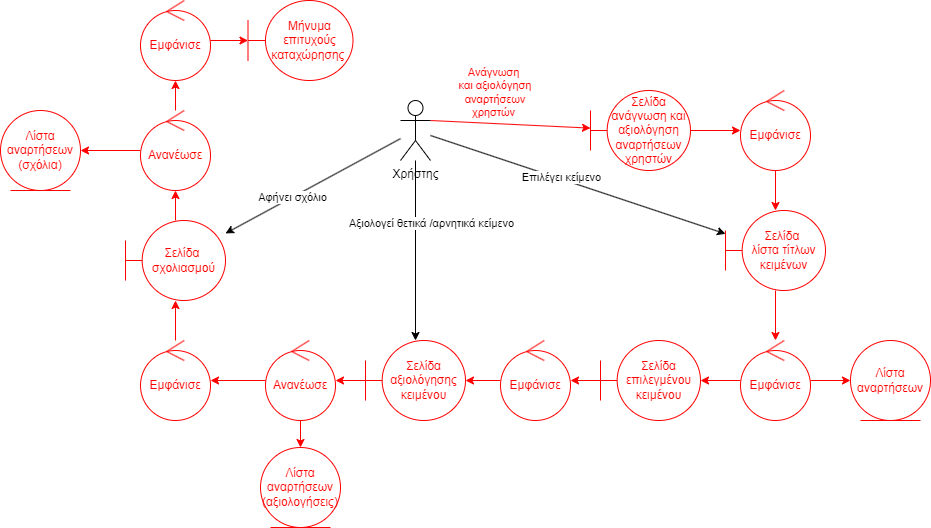

The diagram above was exported from draw.io. Its source (the exported page's mxGraphModel, read from the mxfile embedded in the PNG):
<mxGraphModel dx="1418" dy="828" grid="1" gridSize="10" guides="1" tooltips="1" connect="1" arrows="1" fold="1" page="1" pageScale="1" pageWidth="1169" pageHeight="1654" math="0" shadow="0">
  <root>
    <mxCell id="0" />
    <mxCell id="1" parent="0" />
    <mxCell id="IZogD_J_A0Ba_j_AzJyD-7" value="" style="rounded=0;orthogonalLoop=1;jettySize=auto;html=1;exitX=1;exitY=0.3333333333333333;exitDx=0;exitDy=0;exitPerimeter=0;strokeColor=#FF0000;" parent="1" source="IZogD_J_A0Ba_j_AzJyD-1" target="IZogD_J_A0Ba_j_AzJyD-6" edge="1">
      <mxGeometry relative="1" as="geometry">
        <mxPoint x="556" y="360" as="sourcePoint" />
      </mxGeometry>
    </mxCell>
    <mxCell id="IZogD_J_A0Ba_j_AzJyD-8" value="&lt;font color=&quot;#ff0000&quot;&gt;Ανάγνωση&lt;br&gt;&amp;nbsp;και αξιολόγηση&lt;br&gt;&amp;nbsp;αναρτήσεων&lt;br&gt;χρηστών&lt;/font&gt;" style="edgeLabel;html=1;align=center;verticalAlign=middle;resizable=0;points=[];" parent="IZogD_J_A0Ba_j_AzJyD-7" vertex="1" connectable="0">
      <mxGeometry x="-0.66" y="-1" relative="1" as="geometry">
        <mxPoint x="36" y="-31" as="offset" />
      </mxGeometry>
    </mxCell>
    <mxCell id="IZogD_J_A0Ba_j_AzJyD-14" value="" style="edgeStyle=none;rounded=0;orthogonalLoop=1;jettySize=auto;html=1;" parent="1" source="IZogD_J_A0Ba_j_AzJyD-1" target="IZogD_J_A0Ba_j_AzJyD-12" edge="1">
      <mxGeometry relative="1" as="geometry" />
    </mxCell>
    <mxCell id="IZogD_J_A0Ba_j_AzJyD-15" value="Επιλέγει κείμενο" style="edgeLabel;html=1;align=center;verticalAlign=middle;resizable=0;points=[];" parent="IZogD_J_A0Ba_j_AzJyD-14" vertex="1" connectable="0">
      <mxGeometry x="-0.1214" y="2" relative="1" as="geometry">
        <mxPoint as="offset" />
      </mxGeometry>
    </mxCell>
    <mxCell id="IZogD_J_A0Ba_j_AzJyD-27" value="" style="edgeStyle=none;rounded=0;orthogonalLoop=1;jettySize=auto;html=1;" parent="1" source="IZogD_J_A0Ba_j_AzJyD-1" target="IZogD_J_A0Ba_j_AzJyD-25" edge="1">
      <mxGeometry relative="1" as="geometry" />
    </mxCell>
    <mxCell id="IZogD_J_A0Ba_j_AzJyD-28" value="Αξιολογεί θετικά /αρνητικά κείμενο" style="edgeLabel;html=1;align=center;verticalAlign=middle;resizable=0;points=[];" parent="IZogD_J_A0Ba_j_AzJyD-27" vertex="1" connectable="0">
      <mxGeometry x="-0.3133" y="-2" relative="1" as="geometry">
        <mxPoint x="17" as="offset" />
      </mxGeometry>
    </mxCell>
    <mxCell id="IZogD_J_A0Ba_j_AzJyD-39" value="" style="edgeStyle=none;rounded=0;orthogonalLoop=1;jettySize=auto;html=1;" parent="1" source="IZogD_J_A0Ba_j_AzJyD-1" target="IZogD_J_A0Ba_j_AzJyD-34" edge="1">
      <mxGeometry relative="1" as="geometry" />
    </mxCell>
    <mxCell id="IZogD_J_A0Ba_j_AzJyD-40" value="Αφήνει σχόλιο" style="edgeLabel;html=1;align=center;verticalAlign=middle;resizable=0;points=[];" parent="IZogD_J_A0Ba_j_AzJyD-39" vertex="1" connectable="0">
      <mxGeometry x="0.2361" relative="1" as="geometry">
        <mxPoint as="offset" />
      </mxGeometry>
    </mxCell>
    <mxCell id="IZogD_J_A0Ba_j_AzJyD-1" value="Χρήστης" style="shape=umlActor;verticalLabelPosition=bottom;verticalAlign=top;html=1;outlineConnect=0;" parent="1" vertex="1">
      <mxGeometry x="430" y="400" width="30" height="60" as="geometry" />
    </mxCell>
    <mxCell id="IZogD_J_A0Ba_j_AzJyD-11" value="" style="edgeStyle=none;rounded=0;orthogonalLoop=1;jettySize=auto;html=1;strokeColor=#FF0000;" parent="1" source="IZogD_J_A0Ba_j_AzJyD-6" target="IZogD_J_A0Ba_j_AzJyD-10" edge="1">
      <mxGeometry relative="1" as="geometry" />
    </mxCell>
    <mxCell id="IZogD_J_A0Ba_j_AzJyD-6" value="&lt;font color=&quot;#ff0000&quot;&gt;Σελίδα ανάγνωση και αξιολόγηση αναρτήσεων&lt;br&gt;χρηστών&lt;/font&gt;" style="shape=umlBoundary;whiteSpace=wrap;html=1;strokeColor=#FF0000;" parent="1" vertex="1">
      <mxGeometry x="620" y="390" width="100" height="80" as="geometry" />
    </mxCell>
    <mxCell id="IZogD_J_A0Ba_j_AzJyD-13" value="" style="edgeStyle=none;rounded=0;orthogonalLoop=1;jettySize=auto;html=1;strokeColor=#FF0000;" parent="1" source="IZogD_J_A0Ba_j_AzJyD-10" target="IZogD_J_A0Ba_j_AzJyD-12" edge="1">
      <mxGeometry relative="1" as="geometry" />
    </mxCell>
    <mxCell id="IZogD_J_A0Ba_j_AzJyD-10" value="&lt;font color=&quot;#ff0000&quot;&gt;Εμφάνισε&lt;/font&gt;" style="ellipse;shape=umlControl;whiteSpace=wrap;html=1;strokeColor=#FF0000;" parent="1" vertex="1">
      <mxGeometry x="770" y="390" width="70" height="80" as="geometry" />
    </mxCell>
    <mxCell id="IZogD_J_A0Ba_j_AzJyD-19" value="" style="edgeStyle=none;rounded=0;orthogonalLoop=1;jettySize=auto;html=1;strokeColor=#FF0000;" parent="1" source="IZogD_J_A0Ba_j_AzJyD-12" target="IZogD_J_A0Ba_j_AzJyD-18" edge="1">
      <mxGeometry relative="1" as="geometry" />
    </mxCell>
    <mxCell id="IZogD_J_A0Ba_j_AzJyD-12" value="&lt;font color=&quot;#ff0000&quot;&gt;Σελίδα&amp;nbsp;&lt;br&gt;λίστα τίτλων κειμένων&lt;/font&gt;" style="shape=umlBoundary;whiteSpace=wrap;html=1;strokeColor=#FF0000;" parent="1" vertex="1">
      <mxGeometry x="755" y="510" width="100" height="80" as="geometry" />
    </mxCell>
    <mxCell id="IZogD_J_A0Ba_j_AzJyD-24" value="" style="edgeStyle=none;rounded=0;orthogonalLoop=1;jettySize=auto;html=1;strokeColor=#FF0000;" parent="1" source="IZogD_J_A0Ba_j_AzJyD-16" target="IZogD_J_A0Ba_j_AzJyD-23" edge="1">
      <mxGeometry relative="1" as="geometry" />
    </mxCell>
    <mxCell id="IZogD_J_A0Ba_j_AzJyD-16" value="&lt;font color=&quot;#ff0000&quot;&gt;Σελίδα επιλεγμένου κειμένου&lt;/font&gt;" style="shape=umlBoundary;whiteSpace=wrap;html=1;strokeColor=#FF0000;" parent="1" vertex="1">
      <mxGeometry x="630" y="640" width="100" height="80" as="geometry" />
    </mxCell>
    <mxCell id="IZogD_J_A0Ba_j_AzJyD-20" value="" style="edgeStyle=none;rounded=0;orthogonalLoop=1;jettySize=auto;html=1;strokeColor=#FF0000;" parent="1" source="IZogD_J_A0Ba_j_AzJyD-18" target="IZogD_J_A0Ba_j_AzJyD-16" edge="1">
      <mxGeometry relative="1" as="geometry" />
    </mxCell>
    <mxCell id="IZogD_J_A0Ba_j_AzJyD-22" value="" style="edgeStyle=none;rounded=0;orthogonalLoop=1;jettySize=auto;html=1;strokeColor=#FF0000;" parent="1" source="IZogD_J_A0Ba_j_AzJyD-18" target="IZogD_J_A0Ba_j_AzJyD-21" edge="1">
      <mxGeometry relative="1" as="geometry" />
    </mxCell>
    <mxCell id="IZogD_J_A0Ba_j_AzJyD-18" value="&lt;font color=&quot;#ff0000&quot;&gt;Εμφάνισε&lt;/font&gt;" style="ellipse;shape=umlControl;whiteSpace=wrap;html=1;strokeColor=#FF0000;" parent="1" vertex="1">
      <mxGeometry x="770" y="640" width="70" height="80" as="geometry" />
    </mxCell>
    <mxCell id="IZogD_J_A0Ba_j_AzJyD-21" value="&lt;font color=&quot;#ff0000&quot;&gt;Λίστα αναρτήσεων&lt;/font&gt;" style="ellipse;shape=umlEntity;whiteSpace=wrap;html=1;strokeColor=#FF0000;" parent="1" vertex="1">
      <mxGeometry x="880" y="640" width="80" height="80" as="geometry" />
    </mxCell>
    <mxCell id="IZogD_J_A0Ba_j_AzJyD-26" value="" style="edgeStyle=none;rounded=0;orthogonalLoop=1;jettySize=auto;html=1;strokeColor=#FF0000;" parent="1" source="IZogD_J_A0Ba_j_AzJyD-23" target="IZogD_J_A0Ba_j_AzJyD-25" edge="1">
      <mxGeometry relative="1" as="geometry" />
    </mxCell>
    <mxCell id="IZogD_J_A0Ba_j_AzJyD-23" value="&lt;font color=&quot;#ff0000&quot;&gt;Εμφάνισε&lt;/font&gt;" style="ellipse;shape=umlControl;whiteSpace=wrap;html=1;strokeColor=#FF0000;" parent="1" vertex="1">
      <mxGeometry x="530" y="640" width="70" height="80" as="geometry" />
    </mxCell>
    <mxCell id="IZogD_J_A0Ba_j_AzJyD-31" value="" style="edgeStyle=none;rounded=0;orthogonalLoop=1;jettySize=auto;html=1;strokeColor=#FF0000;" parent="1" source="IZogD_J_A0Ba_j_AzJyD-25" target="IZogD_J_A0Ba_j_AzJyD-30" edge="1">
      <mxGeometry relative="1" as="geometry" />
    </mxCell>
    <mxCell id="IZogD_J_A0Ba_j_AzJyD-25" value="&lt;font color=&quot;#ff0000&quot;&gt;Σελίδα αξιολόγησης&lt;br&gt;κειμένου&lt;/font&gt;" style="shape=umlBoundary;whiteSpace=wrap;html=1;strokeColor=#FF0000;" parent="1" vertex="1">
      <mxGeometry x="395" y="640" width="100" height="80" as="geometry" />
    </mxCell>
    <mxCell id="IZogD_J_A0Ba_j_AzJyD-33" value="" style="edgeStyle=none;rounded=0;orthogonalLoop=1;jettySize=auto;html=1;strokeColor=#FF0000;" parent="1" source="IZogD_J_A0Ba_j_AzJyD-30" target="IZogD_J_A0Ba_j_AzJyD-32" edge="1">
      <mxGeometry relative="1" as="geometry" />
    </mxCell>
    <mxCell id="IZogD_J_A0Ba_j_AzJyD-37" value="" style="edgeStyle=none;rounded=0;orthogonalLoop=1;jettySize=auto;html=1;strokeColor=#FF0000;" parent="1" source="IZogD_J_A0Ba_j_AzJyD-30" target="IZogD_J_A0Ba_j_AzJyD-35" edge="1">
      <mxGeometry relative="1" as="geometry" />
    </mxCell>
    <mxCell id="IZogD_J_A0Ba_j_AzJyD-30" value="&lt;font color=&quot;#ff0000&quot;&gt;Ανανέωσε&lt;/font&gt;" style="ellipse;shape=umlControl;whiteSpace=wrap;html=1;strokeColor=#FF0000;" parent="1" vertex="1">
      <mxGeometry x="295" y="640" width="70" height="80" as="geometry" />
    </mxCell>
    <mxCell id="IZogD_J_A0Ba_j_AzJyD-32" value="&lt;font color=&quot;#ff0000&quot;&gt;Λίστα αναρτήσεων&lt;br&gt;(αξιολογήσεις)&lt;/font&gt;" style="ellipse;shape=umlEntity;whiteSpace=wrap;html=1;strokeColor=#FF0000;" parent="1" vertex="1">
      <mxGeometry x="290" y="747" width="80" height="80" as="geometry" />
    </mxCell>
    <mxCell id="IZogD_J_A0Ba_j_AzJyD-42" value="" style="edgeStyle=none;rounded=0;orthogonalLoop=1;jettySize=auto;html=1;strokeColor=#FF0000;" parent="1" source="IZogD_J_A0Ba_j_AzJyD-34" target="IZogD_J_A0Ba_j_AzJyD-41" edge="1">
      <mxGeometry relative="1" as="geometry" />
    </mxCell>
    <mxCell id="IZogD_J_A0Ba_j_AzJyD-34" value="&lt;font color=&quot;#ff0000&quot;&gt;Σελίδα&amp;nbsp; σχολιασμού&lt;/font&gt;" style="shape=umlBoundary;whiteSpace=wrap;html=1;strokeColor=#FF0000;" parent="1" vertex="1">
      <mxGeometry x="155" y="520" width="100" height="80" as="geometry" />
    </mxCell>
    <mxCell id="IZogD_J_A0Ba_j_AzJyD-38" value="" style="edgeStyle=none;rounded=0;orthogonalLoop=1;jettySize=auto;html=1;strokeColor=#FF0000;" parent="1" source="IZogD_J_A0Ba_j_AzJyD-35" target="IZogD_J_A0Ba_j_AzJyD-34" edge="1">
      <mxGeometry relative="1" as="geometry" />
    </mxCell>
    <mxCell id="IZogD_J_A0Ba_j_AzJyD-35" value="&lt;font color=&quot;#ff0000&quot;&gt;Εμφάνισε&lt;/font&gt;" style="ellipse;shape=umlControl;whiteSpace=wrap;html=1;strokeColor=#FF0000;" parent="1" vertex="1">
      <mxGeometry x="170" y="640" width="70" height="80" as="geometry" />
    </mxCell>
    <mxCell id="IZogD_J_A0Ba_j_AzJyD-44" value="" style="edgeStyle=none;rounded=0;orthogonalLoop=1;jettySize=auto;html=1;strokeColor=#FF0000;" parent="1" source="IZogD_J_A0Ba_j_AzJyD-41" target="IZogD_J_A0Ba_j_AzJyD-43" edge="1">
      <mxGeometry relative="1" as="geometry" />
    </mxCell>
    <mxCell id="IZogD_J_A0Ba_j_AzJyD-46" value="" style="edgeStyle=none;rounded=0;orthogonalLoop=1;jettySize=auto;html=1;strokeColor=#FF0000;" parent="1" source="IZogD_J_A0Ba_j_AzJyD-41" target="IZogD_J_A0Ba_j_AzJyD-45" edge="1">
      <mxGeometry relative="1" as="geometry" />
    </mxCell>
    <mxCell id="IZogD_J_A0Ba_j_AzJyD-41" value="&lt;font color=&quot;#ff0000&quot;&gt;Ανανέωσε&lt;/font&gt;" style="ellipse;shape=umlControl;whiteSpace=wrap;html=1;strokeColor=#FF0000;" parent="1" vertex="1">
      <mxGeometry x="170" y="410" width="70" height="80" as="geometry" />
    </mxCell>
    <mxCell id="IZogD_J_A0Ba_j_AzJyD-43" value="&lt;font color=&quot;#ff0000&quot;&gt;Λίστα αναρτήσεων&lt;br&gt;(σχόλια)&lt;/font&gt;" style="ellipse;shape=umlEntity;whiteSpace=wrap;html=1;strokeColor=#FF0000;" parent="1" vertex="1">
      <mxGeometry x="30" y="410" width="80" height="80" as="geometry" />
    </mxCell>
    <mxCell id="IZogD_J_A0Ba_j_AzJyD-49" value="" style="edgeStyle=none;rounded=0;orthogonalLoop=1;jettySize=auto;html=1;strokeColor=#FF0000;" parent="1" source="IZogD_J_A0Ba_j_AzJyD-45" target="IZogD_J_A0Ba_j_AzJyD-48" edge="1">
      <mxGeometry relative="1" as="geometry" />
    </mxCell>
    <mxCell id="IZogD_J_A0Ba_j_AzJyD-45" value="&lt;font color=&quot;#ff0000&quot;&gt;Εμφάνισε&lt;/font&gt;" style="ellipse;shape=umlControl;whiteSpace=wrap;html=1;strokeColor=#FF0000;" parent="1" vertex="1">
      <mxGeometry x="170" y="300" width="70" height="80" as="geometry" />
    </mxCell>
    <mxCell id="IZogD_J_A0Ba_j_AzJyD-48" value="&lt;font color=&quot;#ff0000&quot;&gt;Μήνυμα επιτυχούς&lt;br&gt;καταχώρησης&amp;nbsp;&lt;/font&gt;" style="shape=umlBoundary;whiteSpace=wrap;html=1;strokeColor=#FF0000;" parent="1" vertex="1">
      <mxGeometry x="277.5" y="300" width="105" height="80" as="geometry" />
    </mxCell>
  </root>
</mxGraphModel>